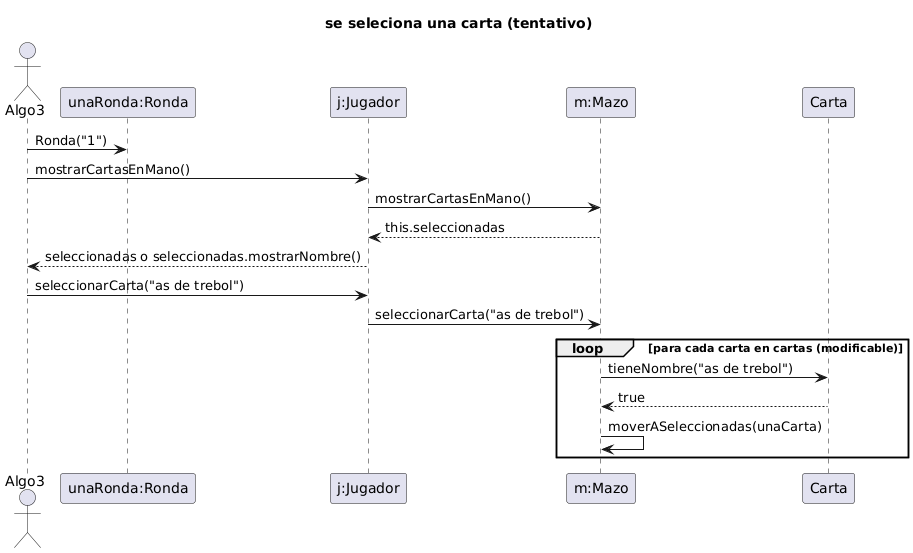

The diagram above was rendered by PlantUML. Its source (embedded in the PNG):
@startuml
title se seleciona una carta (tentativo)

actor Algo3 
participant "unaRonda:Ronda" as Ronda
participant "j:Jugador" as Jugador
participant "m:Mazo" as Mazo
participant "Carta" as Carta

Algo3 -> Ronda : Ronda("1")
Algo3 -> Jugador : mostrarCartasEnMano()
Jugador -> Mazo : mostrarCartasEnMano()
Mazo --> Jugador : this.seleccionadas
Jugador --> Algo3 : seleccionadas o seleccionadas.mostrarNombre()

Algo3 -> Jugador : seleccionarCarta("as de trebol")
Jugador -> Mazo : seleccionarCarta("as de trebol")
loop para cada carta en cartas (modificable)
Mazo ->  Carta : tieneNombre("as de trebol")
Carta --> Mazo : true 
Mazo -> Mazo : moverASeleccionadas(unaCarta)
end loop
@enduml